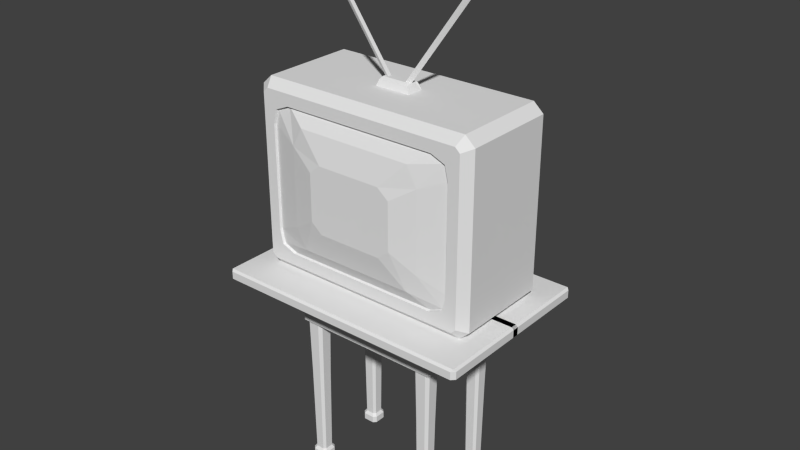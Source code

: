 # Source: 1_tv.15.blend  (saved by Blender 2.69.0; exported with 4.5.12 LTS)
import bpy
from mathutils import Matrix  # noqa: F401  (used for matrix-valued properties, if any)

bpy.ops.wm.read_factory_settings(use_empty=True)
scene = bpy.context.scene
scene.name = 'Scene'

# ---- collections
col_collection_1 = bpy.data.collections.new('Collection 1'); scene.collection.children.link(col_collection_1)

# ---- materials (node trees are filled in below, after node groups)
mat_material = bpy.data.materials.new('Material')
mat_material.alpha_threshold = 0.0
mat_material.use_transparent_shadow = False
mat_material.roughness = 0.5
mat_material.line_color = (0.0, 0.0, 0.0, 1.0)

# ---- material node trees

# ---- world
world_world = bpy.data.worlds.new('World'); scene.world = world_world
world_world.color = (0.05088, 0.05088, 0.05088)
world_world.use_sun_shadow = False
world_world.sun_shadow_jitter_overblur = 0.0
world_world.cycles.sampling_method = 'MANUAL'
world_world.cycles.sample_map_resolution = 256

# ---- meshes
me_cube_001 = bpy.data.meshes.new('Cube.001')
me_cube_001.from_pydata([(0.0, -0.8347, 1.918), (1.236, -0.8149, 2.01), (0.0, -0.8347, 1.991), (0.0, -0.8149, 2.01), (1.256, 0.03008, 1.918), (0.0, 0.03008, 1.918), (1.256, 0.03008, 1.991), (1.236, 0.03008, 2.01), (0.0, 0.03008, 2.01), (0.6989, -0.4444, 1.931), (0.5381, -0.4444, 1.931), (0.6989, -0.2836, 1.931), (0.5381, -0.2836, 1.931), (0.5728, -0.294, 0.9697), (0.5485, -0.3183, 0.9697), (0.6643, -0.4341, 0.9697), (0.6886, -0.4098, 0.9697), (0.5485, -0.4098, 0.9697), (0.6989, -0.4444, 1.736), (0.6989, -0.2836, 1.736), (0.5728, -0.4341, 0.9697), (0.6886, -0.3183, 0.9697), (0.5381, -0.2836, 1.736), (0.5381, -0.4444, 1.736), (0.6643, -0.294, 0.9697), (0.0, -0.2836, 1.522), (0.0, -0.2836, 1.736), (0.0, -0.4444, 1.736), (0.0, -0.4444, 1.522), (0.6989, 0.0, 1.736), (0.6989, 0.0, 1.522), (0.5381, 0.0, 1.522), (0.5381, 0.0, 1.736), (0.7301, -0.2836, 1.736), (0.7301, -0.2836, 1.522), (0.7301, 0.0, 1.736), (0.7301, 0.0, 1.522), (0.5381, -0.4676, 1.736), (0.5381, -0.4676, 1.522), (0.0, -0.4676, 1.736), (0.0, -0.4676, 1.522), (0.7064, -0.4676, 1.522), (0.7301, -0.4439, 1.522), (0.7111, -0.4535, 1.522), (0.7301, -0.4439, 1.736), (0.7064, -0.4676, 1.736), (0.7111, -0.4535, 1.736), (1.256, -0.8016, 1.918), (1.223, -0.8347, 1.918), (1.223, -0.8347, 1.991), (1.256, -0.8016, 1.991), (1.237, -0.8156, 2.01), (0.671, -0.4444, 0.0629), (0.6989, -0.4165, 0.0629), (0.5381, -0.4165, 0.0629), (0.5661, -0.4444, 0.0629), (0.6989, -0.3115, 0.0629), (0.671, -0.2836, 0.0629), (0.5661, -0.2836, 0.0629), (0.5381, -0.3115, 0.0629), (0.6989, -0.4165, 1.522), (0.671, -0.4444, 1.522), (0.7111, -0.4534, 1.522), (0.671, -0.2836, 1.522), (0.6989, -0.3115, 1.522), (0.7268, -0.2836, 1.522), (0.6989, -0.2557, 1.522), (0.5381, -0.3115, 1.522), (0.5661, -0.2836, 1.522), (0.5381, -0.2557, 1.522), (0.5381, -0.2836, 1.55), (0.5102, -0.2836, 1.522), (0.5661, -0.4444, 1.522), (0.5381, -0.4165, 1.522), (0.5102, -0.4444, 1.522), (0.5381, -0.4676, 1.522), (0.6577, -0.424, 0.09098), (0.6785, -0.3249, 0.09098), (0.5585, -0.4032, 0.09098), (0.5794, -0.304, 0.09098), (0.6577, -0.304, 0.09098), (0.5794, -0.424, 0.09098), (0.6785, -0.4032, 0.09098), (0.5585, -0.3249, 0.09098), (0.671, -0.4444, -0.001854), (0.6989, -0.4165, -0.001854), (0.5381, -0.4165, -0.001854), (0.5661, -0.4444, -0.001854), (0.6989, -0.3115, -0.001854), (0.671, -0.2836, -0.001854), (0.5661, -0.2836, -0.001854), (0.5381, -0.3115, -0.001854)], [], [(49, 2, 0, 48), (6, 50, 47, 4), (7, 8, 3, 1), (51, 50, 6, 7, 1), (2, 49, 51, 1, 3), (82, 77, 56, 53), (83, 78, 54, 59), (80, 79, 58, 57), (62, 61, 72, 75, 38, 41, 43), (57, 58, 90, 89), (9, 11, 19, 18), (71, 70, 22, 26, 25), (12, 10, 23, 22), (22, 70, 69, 31, 32), (11, 12, 22, 19), (30, 66, 65, 34, 36), (10, 9, 18, 23), (26, 27, 28, 25), (22, 23, 27, 26), (74, 73, 67, 71, 25, 28), (29, 32, 31, 30), (19, 22, 32, 29), (75, 74, 28, 40, 38), (19, 29, 35, 33), (44, 33, 34, 42), (34, 33, 35, 36), (29, 30, 36, 35), (37, 45, 41, 38), (23, 18, 46, 45, 37), (37, 38, 40, 39), (27, 23, 37, 39), (60, 64, 21, 16), (28, 27, 39, 40), (69, 68, 63, 66, 30, 31), (18, 19, 33, 44, 46), (41, 42, 43), (44, 45, 46), (44, 42, 41, 45), (65, 64, 60, 62, 43, 42, 34), (49, 50, 51), (49, 48, 47, 50), (4, 47, 48, 0, 5), (60, 61, 62), (63, 64, 65, 66), (67, 68, 69, 70, 71), (72, 73, 74, 75), (80, 57, 56, 77), (81, 55, 54, 78), (82, 53, 52, 76), (83, 59, 58, 79), (81, 76, 52, 55), (67, 73, 17, 14), (63, 68, 13, 24), (63, 24, 21, 64), (72, 20, 17, 73), (60, 16, 15, 61), (67, 14, 13, 68), (72, 61, 15, 20), (16, 21, 77, 82), (14, 17, 78, 83), (24, 13, 79, 80), (24, 80, 77, 21), (20, 81, 78, 17), (16, 82, 76, 15), (14, 83, 79, 13), (20, 15, 76, 81), (86, 87, 84, 85, 88, 89, 90, 91), (53, 56, 88, 85), (59, 54, 86, 91), (55, 52, 84, 87), (58, 59, 91, 90), (52, 53, 85, 84), (54, 55, 87, 86), (56, 57, 89, 88)])
me_cube_001.materials.append(mat_material)
me_cube_001.use_remesh_preserve_volume = False
me_cube_001.use_remesh_preserve_attributes = False
me_cube_001.use_mirror_vertex_groups = False
me_cube_001.update()
me_cube = bpy.data.meshes.new('Cube')
me_cube.from_pydata([(0.7058, 0.5137, 2.447), (0.7891, 0.5137, 3.437), (0.7072, 0.5137, 3.533), (0.7906, 0.5137, 2.547), (0.7058, 0.8986, 2.447), (0.7906, 0.8986, 2.547), (1.008, -0.4332, 2.007), (0.9768, -0.5137, 2.087), (1.008, -0.4332, 3.773), (0.9768, -0.5137, 3.692), (1.023, -0.5137, 2.129), (1.103, -0.4332, 2.094), (1.103, -0.4332, 3.686), (1.023, -0.5137, 3.65), (0.7511, -0.5137, 2.2), (0.7511, -0.5137, 3.579), (0.9182, -0.5137, 3.387), (0.9182, -0.5137, 2.392), (0.7906, 0.8986, 3.055), (0.7901, 0.7714, 3.436), (0.7063, 0.7714, 3.534), (0.6469, 0.8986, 3.164), (0.7472, -0.4887, 2.204), (0.7472, -0.4887, 3.576), (0.9134, -0.4887, 3.385), (0.9134, -0.4887, 2.395), (0.5559, -0.5604, 2.329), (0.5559, -0.5604, 3.451), (0.655, -0.5604, 3.268), (0.655, -0.5604, 2.512), (0.3092, -0.6183, 2.576), (0.3092, -0.6183, 3.204), (0.417, -0.6183, 3.115), (0.417, -0.6183, 2.665), (0.9999, -0.5137, 3.671), (0.9999, -0.5137, 2.108), (0.8865, -0.5137, 3.523), (0.8865, -0.5137, 2.256), (0.8821, -0.4887, 3.52), (0.8821, -0.4887, 2.259), (0.0, -0.5137, 2.087), (0.0, -0.4332, 2.007), (0.0, -0.4332, 3.773), (0.0, -0.5137, 3.692), (0.0, -0.5137, 2.2), (0.0, -0.5137, 3.579), (0.0, -0.4887, 2.204), (0.0, -0.4887, 3.576), (0.0, -0.5604, 2.329), (0.0, -0.5604, 3.451), (0.0, -0.6183, 2.576), (0.0, -0.6183, 3.204), (0.0, 0.5137, 2.447), (0.0, 0.5137, 3.534), (0.0, 0.8986, 2.447), (0.0, 0.8986, 3.164), (0.0, 0.7714, 3.535), (0.9907, 0.5137, 2.051), (1.008, 0.4632, 2.007), (1.008, 0.4632, 3.773), (0.9907, 0.5137, 3.728), (1.103, 0.4632, 2.094), (1.059, 0.5137, 2.113), (1.059, 0.5137, 3.666), (1.103, 0.4632, 3.686), (0.0, 0.5137, 2.051), (0.0, 0.4632, 2.007), (0.0, 0.4632, 3.773), (0.0, 0.5137, 3.728), (0.1791, -0.06757, 3.761), (0.0, -0.06757, 3.761), (0.1791, 0.09753, 3.761), (0.0, 0.09753, 3.761), (0.1316, -0.02363, 3.853), (0.1452, -0.05151, 3.834), (0.0, -0.05151, 3.834), (0.0, -0.02363, 3.853), (0.1452, 0.08148, 3.834), (0.1316, 0.05359, 3.853), (0.0, 0.05359, 3.853), (0.0, 0.08148, 3.834), (0.05307, -0.007449, 3.795), (0.9003, -0.006332, 4.984), (0.9417, 0.01329, 4.962), (0.103, 0.01329, 3.795), (0.05307, 0.03403, 3.795), (0.9003, 0.03291, 4.984), (0.9616, 0.01329, 4.961), (0.8969, -0.01738, 4.997), (0.8969, 0.04396, 4.997), (0.9843, 0.01329, 4.998), (0.9196, -0.01738, 5.033), (0.9196, 0.04396, 5.033), (0.9808, 0.01329, 5.023), (0.9539, 0.0005315, 5.038), (0.9539, 0.02605, 5.038)], [], [(3, 1, 63, 62), (59, 67, 42, 8), (1, 2, 60, 63), (2, 53, 68, 60), (58, 6, 41, 66), (1, 3, 5, 18, 19), (53, 2, 20, 56), (3, 0, 4, 5), (12, 8, 9, 34, 13), (10, 35, 7, 6, 11), (13, 10, 11, 12), (0, 3, 62, 57), (36, 16, 13, 34), (45, 15, 9, 43), (37, 14, 7, 35), (16, 17, 10, 13), (18, 21, 20, 19), (2, 1, 19, 20), (17, 16, 24, 25), (37, 17, 25, 39), (36, 15, 23, 38), (44, 14, 22, 46), (25, 24, 28, 29), (22, 39, 25, 29, 26), (24, 38, 23, 27, 28), (46, 22, 26, 48), (29, 28, 32, 33), (26, 29, 33, 30), (28, 27, 31, 32), (48, 26, 30, 50), (15, 36, 34, 9), (17, 37, 35, 10), (14, 37, 39, 22), (16, 36, 38, 24), (7, 40, 41, 6), (8, 42, 43, 9), (14, 44, 40, 7), (15, 45, 47, 23), (23, 47, 49, 27), (32, 31, 51, 50, 30, 33), (27, 49, 51, 31), (64, 59, 8, 12), (5, 4, 54, 55, 21, 18), (0, 52, 54, 4), (21, 55, 56, 20), (61, 64, 12, 11), (52, 0, 57, 65), (63, 60, 59, 64), (61, 58, 57, 62), (64, 61, 62, 63), (65, 57, 58, 66), (67, 59, 60, 68), (58, 61, 11, 6), (77, 78, 73, 74, 69, 71), (78, 79, 76, 73), (80, 77, 71, 72), (75, 74, 73, 76), (79, 78, 77, 80), (74, 75, 70, 69), (81, 82, 83, 84), (90, 91, 94, 93), (83, 82, 88, 87), (85, 84, 83, 86), (81, 84, 85), (82, 81, 85, 86), (82, 86, 89, 88), (87, 88, 91, 90), (86, 83, 87, 89), (88, 89, 92, 91), (89, 87, 90, 92), (93, 94, 95), (91, 92, 95, 94), (92, 90, 93, 95)])
me_cube.materials.append(mat_material)
me_cube.use_remesh_preserve_volume = False
me_cube.use_remesh_preserve_attributes = False
me_cube.use_mirror_vertex_groups = False
me_cube.update()

# ---- objects
ob_tv_001 = bpy.data.objects.new('TV.001', me_cube_001)
ob_tv = bpy.data.objects.new('TV', me_cube)

# ---- transforms, parenting, visibility, modifiers, constraints
ob_tv_001.location = (0.0, 0.0, 0.0)
ob_tv_001.lock_rotations_4d = False
ob_tv_001.empty_display_type = 'ARROWS'
ob_tv_001.lineart.crease_threshold = 0.0
_m = ob_tv_001.modifiers.new('Mirror', 'MIRROR')
_m.use_axis = (True, True, False)
_m.use_clip = True
ob_tv.location = (0.0, 0.0, 0.0)
ob_tv.lock_rotations_4d = False
ob_tv.empty_display_type = 'ARROWS'
ob_tv.lineart.crease_threshold = 0.0
_m = ob_tv.modifiers.new('Mirror', 'MIRROR')
_m.use_clip = True

# ---- collection membership
col_collection_1.objects.link(ob_tv_001)
col_collection_1.objects.link(ob_tv)

# ---- scene / render settings (as saved in the file)
scene.frame_start = 1; scene.frame_end = 250; scene.frame_set(240)
scene.render.engine = 'BLENDER_EEVEE_NEXT'
scene.render.image_settings.color_mode = 'RGB'
scene.render.image_settings.compression = 90
scene.render.resolution_percentage = 50
scene.render.dither_intensity = 0.0
scene.cycles.use_denoising = False
scene.cycles.samples = 10
scene.cycles.sampling_pattern = 'TABULATED_SOBOL'
scene.cycles.light_sampling_threshold = 0.0
scene.cycles.use_adaptive_sampling = False
scene.cycles.use_light_tree = False
scene.cycles.blur_glossy = 0.0
scene.cycles.volume_bounces = 1
scene.cycles.pixel_filter_type = 'GAUSSIAN'
scene.cycles.sample_clamp_indirect = 0.0
scene.view_settings.view_transform = 'Standard'
bpy.context.view_layer.update()

# ---- added for rendering (the .blend has no active camera and no usable light): camera, sun
cam_auto = bpy.data.cameras.new('AutoCamera')
cam_auto.lens = 50.0
cam_auto.sensor_width = 36.0
cam_auto.clip_end = 1000.0
ob_auto_camera = bpy.data.objects.new('AutoCamera', cam_auto)
scene.collection.objects.link(ob_auto_camera)
ob_auto_camera.location = (5.45119, -6.50951, 6.87878)
ob_auto_camera.rotation_euler = (1.09748, -7.21219e-08, 0.694738)
scene.camera = ob_auto_camera
light_auto_sun = bpy.data.lights.new('AutoSun', 'SUN')
light_auto_sun.energy = 3.0
light_auto_sun.angle = 0.0523599
ob_auto_sun = bpy.data.objects.new('AutoSun', light_auto_sun)
scene.collection.objects.link(ob_auto_sun)
ob_auto_sun.rotation_euler = (0.872665, 0.174533, 0.523599)
bpy.context.view_layer.update()

